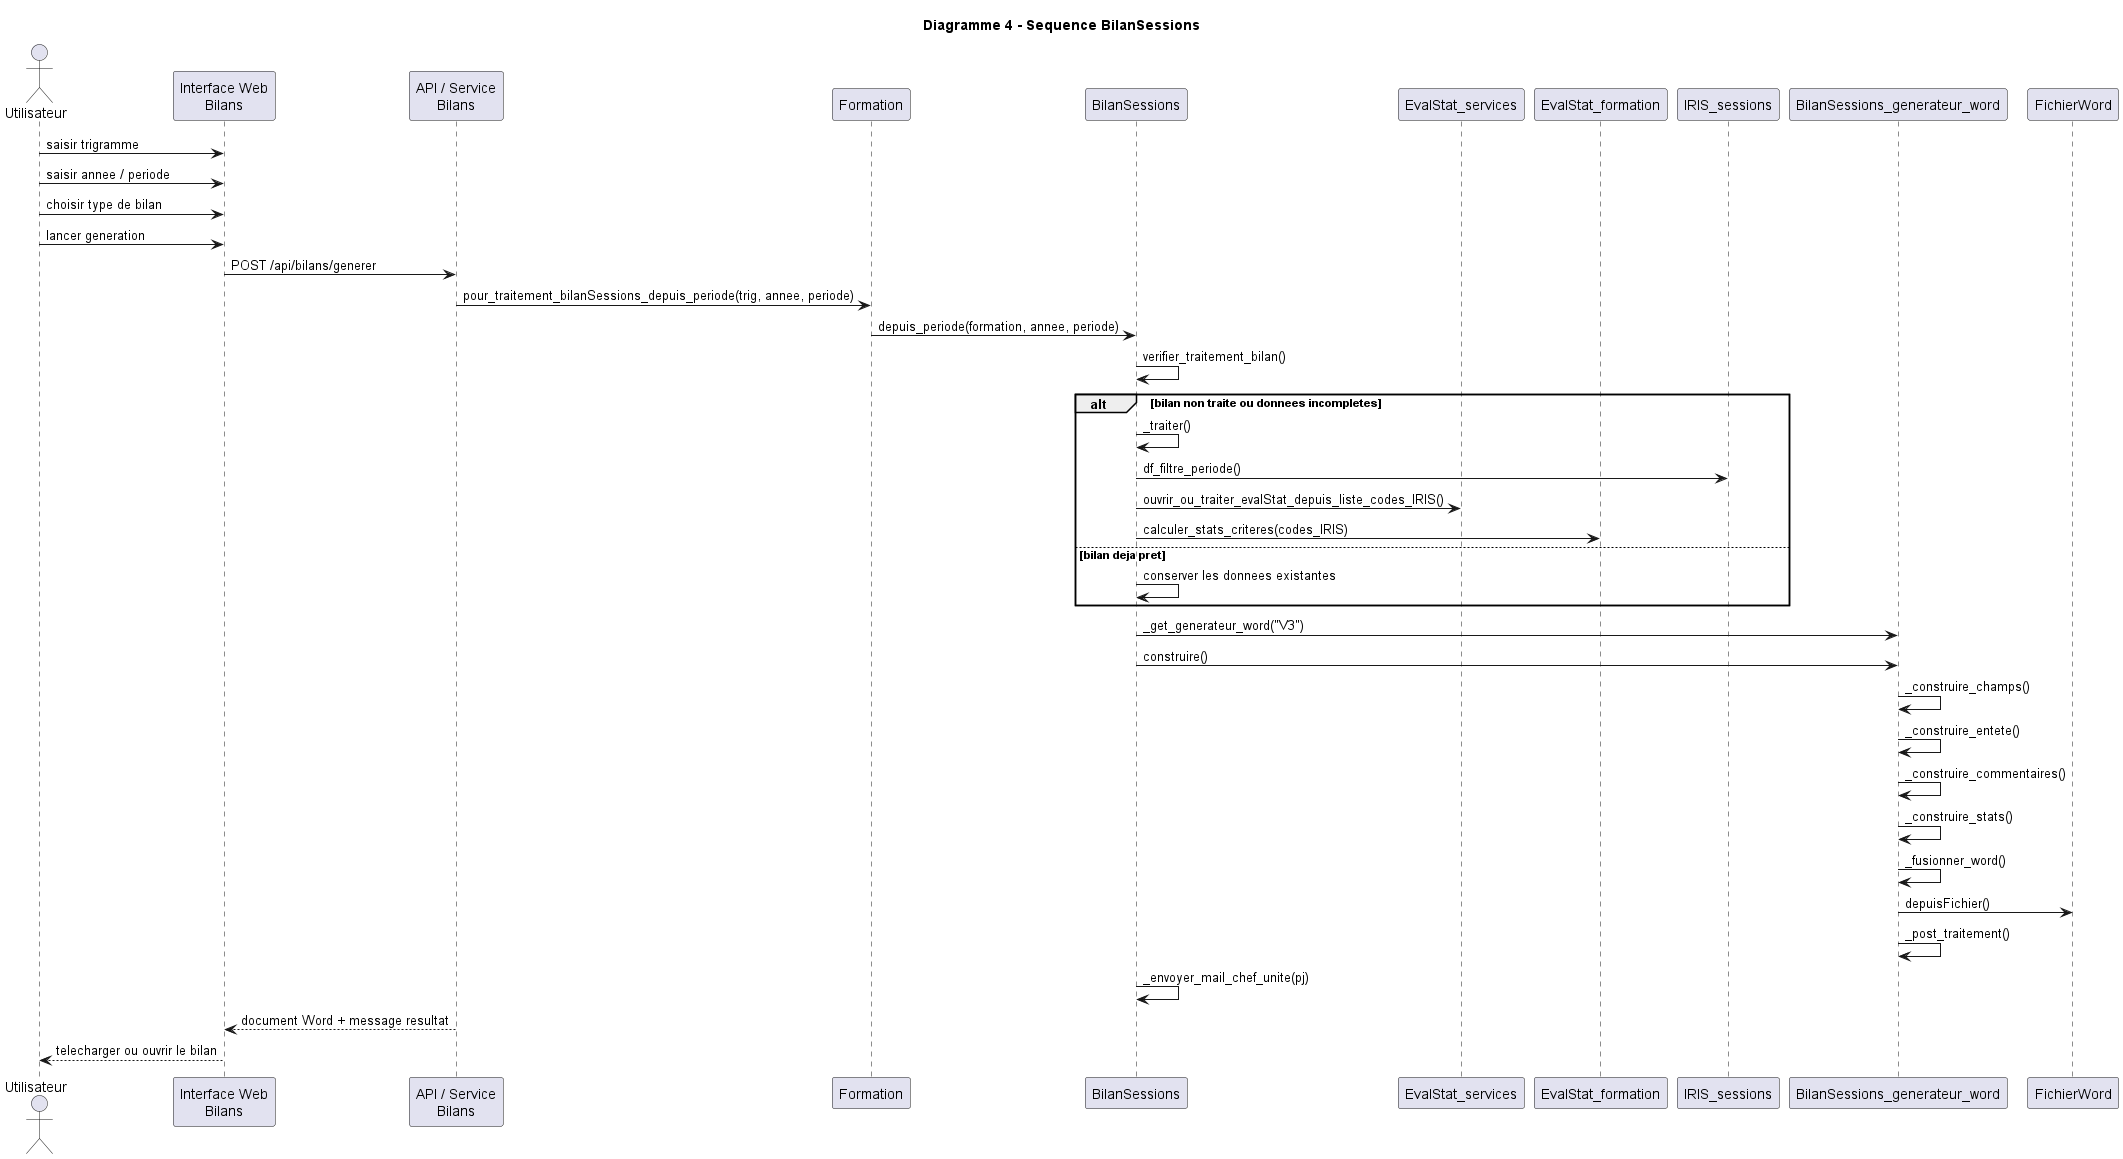

The diagram above was rendered by PlantUML. Its source (embedded in the PNG):
@startuml
title Diagramme 4 - Sequence BilanSessions

actor Utilisateur as U
participant "Interface Web\nBilans" as UI
participant "API / Service\nBilans" as API
participant Formation as F
participant BilanSessions as BS
participant EvalStat_services as ES
participant EvalStat_formation as EF
participant IRIS_sessions as IRIS
participant BilanSessions_generateur_word as G
participant FichierWord as W

U -> UI : saisir trigramme
U -> UI : saisir annee / periode
U -> UI : choisir type de bilan
U -> UI : lancer generation
UI -> API : POST /api/bilans/generer
API -> F : pour_traitement_bilanSessions_depuis_periode(trig, annee, periode)
F -> BS : depuis_periode(formation, annee, periode)
BS -> BS : verifier_traitement_bilan()

alt bilan non traite ou donnees incompletes
  BS -> BS : _traiter()
  BS -> IRIS : df_filtre_periode()
  BS -> ES : ouvrir_ou_traiter_evalStat_depuis_liste_codes_IRIS()
  BS -> EF : calculer_stats_criteres(codes_IRIS)
else bilan deja pret
  BS -> BS : conserver les donnees existantes
end

BS -> G : _get_generateur_word("V3")
BS -> G : construire()
G -> G : _construire_champs()
G -> G : _construire_entete()
G -> G : _construire_commentaires()
G -> G : _construire_stats()
G -> G : _fusionner_word()
G -> W : depuisFichier()
G -> G : _post_traitement()
BS -> BS : _envoyer_mail_chef_unite(pj)
API --> UI : document Word + message resultat
UI --> U : telecharger ou ouvrir le bilan

@enduml